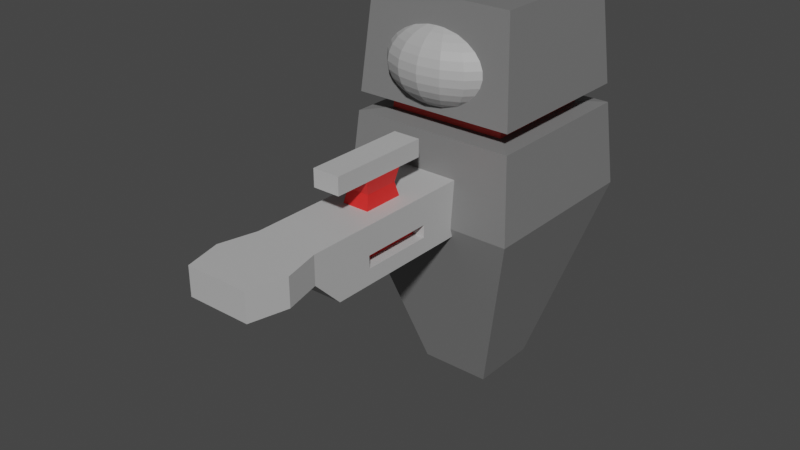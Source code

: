 # Source: Character.blend  (saved by Blender 2.82.7; exported with 4.5.12 LTS)
import bpy
from mathutils import Matrix  # noqa: F401  (used for matrix-valued properties, if any)

bpy.ops.wm.read_factory_settings(use_empty=True)
scene = bpy.context.scene
scene.name = 'Scene'

# ---- materials (node trees are filled in below, after node groups)
mat_material = bpy.data.materials.new('Material')
mat_material.alpha_threshold = 0.0
mat_material.use_transparent_shadow = False
mat_material.line_color = (0.0, 0.0, 0.0, 1.0)
mat_material_001 = bpy.data.materials.new('Material.001')
mat_material_001.use_transparent_shadow = False
mat_material_002 = bpy.data.materials.new('Material.002')
mat_material_002.use_transparent_shadow = False
mat_material_003 = bpy.data.materials.new('Material.003')
mat_material_003.use_transparent_shadow = False
mat_material_004 = bpy.data.materials.new('Material.004')
mat_material_004.use_transparent_shadow = False

# ---- material node trees
mat_material.use_nodes = True; mat_material.node_tree.nodes.clear()
_N = mat_material.node_tree.nodes; _L = mat_material.node_tree.links
n0 = _N.new('ShaderNodeOutputMaterial'); n0.name = 'Material Output'; n0.location = (300, 300)
n1 = _N.new('ShaderNodeBsdfPrincipled'); n1.name = 'Principled BSDF'; n1.location = (10, 300)
n1.distribution = 'GGX'
n1.subsurface_method = 'BURLEY'
n1.inputs[0].default_value = (0.196, 0.196, 0.196, 1.0)
n1.inputs[2].default_value = 0.4
n1.inputs[3].default_value = 1.45
n1.inputs[27].default_value = (0.0, 0.0, 0.0, 1.0)
n1.inputs[28].default_value = 1.0
_L.new(n1.outputs[0], n0.inputs[0])
n0.is_active_output = True
mat_material_001.use_nodes = True; mat_material_001.node_tree.nodes.clear()
_N = mat_material_001.node_tree.nodes; _L = mat_material_001.node_tree.links
n0 = _N.new('ShaderNodeOutputMaterial'); n0.name = 'Material Output'; n0.location = (300, 300)
n1 = _N.new('ShaderNodeBsdfPrincipled'); n1.name = 'Principled BSDF'; n1.location = (10, 300)
n1.distribution = 'GGX'
n1.subsurface_method = 'BURLEY'
n1.inputs[0].default_value = (0.8, 0.02112, 0.01846, 1.0)
n1.inputs[3].default_value = 1.45
n1.inputs[27].default_value = (0.0, 0.0, 0.0, 1.0)
n1.inputs[28].default_value = 1.0
_L.new(n1.outputs[0], n0.inputs[0])
n0.is_active_output = True
mat_material_002.use_nodes = True; mat_material_002.node_tree.nodes.clear()
_N = mat_material_002.node_tree.nodes; _L = mat_material_002.node_tree.links
n0 = _N.new('ShaderNodeOutputMaterial'); n0.name = 'Material Output'; n0.location = (300, 300)
n1 = _N.new('ShaderNodeBsdfPrincipled'); n1.name = 'Principled BSDF'; n1.location = (10, 300)
n1.distribution = 'GGX'
n1.subsurface_method = 'BURLEY'
n1.inputs[0].default_value = (0.477, 0.477, 0.477, 1.0)
n1.inputs[3].default_value = 1.45
n1.inputs[27].default_value = (0.0, 0.0, 0.0, 1.0)
n1.inputs[28].default_value = 1.0
_L.new(n1.outputs[0], n0.inputs[0])
n0.is_active_output = True
mat_material_003.use_nodes = True; mat_material_003.node_tree.nodes.clear()
_N = mat_material_003.node_tree.nodes; _L = mat_material_003.node_tree.links
n0 = _N.new('ShaderNodeOutputMaterial'); n0.name = 'Material Output'; n0.location = (300, 300)
n1 = _N.new('ShaderNodeBsdfPrincipled'); n1.name = 'Principled BSDF'; n1.location = (10, 300)
n1.distribution = 'GGX'
n1.subsurface_method = 'BURLEY'
n1.inputs[0].default_value = (0.4292, 0.4292, 0.4292, 1.0)
n1.inputs[3].default_value = 1.45
n1.inputs[27].default_value = (0.0, 0.0, 0.0, 1.0)
n1.inputs[28].default_value = 1.0
_L.new(n1.outputs[0], n0.inputs[0])
n0.is_active_output = True
mat_material_004.use_nodes = True; mat_material_004.node_tree.nodes.clear()
_N = mat_material_004.node_tree.nodes; _L = mat_material_004.node_tree.links
n0 = _N.new('ShaderNodeOutputMaterial'); n0.name = 'Material Output'; n0.location = (300, 300)
n1 = _N.new('ShaderNodeBsdfPrincipled'); n1.name = 'Principled BSDF'; n1.location = (10, 300)
n1.distribution = 'GGX'
n1.subsurface_method = 'BURLEY'
n1.inputs[0].default_value = (0.8, 0.05136, 0.0385, 1.0)
n1.inputs[3].default_value = 1.45
n1.inputs[27].default_value = (0.0, 0.0, 0.0, 1.0)
n1.inputs[28].default_value = 1.0
_L.new(n1.outputs[0], n0.inputs[0])
n0.is_active_output = True

# ---- world
world_world = bpy.data.worlds.new('World'); scene.world = world_world
world_world.use_nodes = True; world_world.node_tree.nodes.clear()
_N = world_world.node_tree.nodes; _L = world_world.node_tree.links
n0 = _N.new('ShaderNodeOutputWorld'); n0.name = 'World Output'; n0.location = (300, 300)
n1 = _N.new('ShaderNodeBackground'); n1.name = 'Background'; n1.location = (10, 300)
n1.inputs[0].default_value = (0.05088, 0.05088, 0.05088, 1.0)
_L.new(n1.outputs[0], n0.inputs[0])
n0.is_active_output = True
world_world.color = (0.05088, 0.05088, 0.05088)
world_world.use_sun_shadow = False
world_world.sun_shadow_jitter_overblur = 0.0

# ---- meshes
me_cube = bpy.data.meshes.new('Cube')
me_cube.from_pydata([(1.0, 1.0, 3.847), (1.231, 1.231, 1.043), (1.0, -1.0, 3.847), (1.231, -1.231, 1.043), (-1.0, 1.0, 3.847), (-1.231, 1.231, 1.043), (-1.0, -1.0, 3.847), (-1.231, -1.231, 1.043), (-0.008045, -0.7078, 3.521), (-0.008045, -0.4129, 3.373), (-0.008045, -0.3412, 3.291), (-0.008045, -0.288, 3.197), (-0.008045, -0.2552, 3.095), (-0.008045, -0.2442, 2.99), (-0.008045, -0.2552, 2.884), (-0.008045, -0.288, 2.782), (-0.008045, -0.3412, 2.689), (-0.008045, -0.4129, 2.607), (-0.008045, -0.5002, 2.539), (-0.008045, -0.5998, 2.489), (-0.008045, -0.7078, 2.458), (0.05237, -0.7164, 3.521), (0.1105, -0.6165, 3.49), (0.164, -0.5245, 3.44), (0.2109, -0.4439, 3.373), (0.2494, -0.3777, 3.291), (0.278, -0.3285, 3.197), (0.2957, -0.2982, 3.095), (0.3016, -0.288, 2.99), (0.2957, -0.2982, 2.884), (0.278, -0.3285, 2.782), (0.2494, -0.3777, 2.689), (0.2109, -0.4439, 2.607), (0.164, -0.5245, 2.539), (0.1105, -0.6165, 2.489), (0.05237, -0.7164, 2.458), (0.1036, -0.7407, 3.521), (0.2109, -0.6643, 3.49), (0.3098, -0.5939, 3.44), (0.3966, -0.5322, 3.373), (0.4677, -0.4815, 3.291), (0.5206, -0.4439, 3.197), (0.5531, -0.4207, 3.095), (0.5641, -0.4129, 2.99), (0.5531, -0.4207, 2.884), (0.5206, -0.4439, 2.782), (0.4677, -0.4815, 2.689), (0.3966, -0.5322, 2.607), (0.3098, -0.5939, 2.539), (0.2109, -0.6643, 2.489), (0.1036, -0.7407, 2.458), (0.1378, -0.7772, 3.521), (0.278, -0.7358, 3.49), (0.4073, -0.6977, 3.44), (0.5206, -0.6643, 3.373), (0.6136, -0.6369, 3.291), (0.6826, -0.6165, 3.197), (0.7252, -0.604, 3.095), (0.7396, -0.5998, 2.99), (0.7252, -0.604, 2.884), (0.6826, -0.6165, 2.782), (0.6136, -0.6369, 2.689), (0.5206, -0.6643, 2.607), (0.4073, -0.6977, 2.539), (0.278, -0.7358, 2.489), (0.1378, -0.7772, 2.458), (0.1498, -0.8202, 3.521), (0.3016, -0.8202, 3.49), (0.4415, -0.8202, 3.44), (0.5641, -0.8202, 3.373), (0.6648, -0.8202, 3.291), (0.7396, -0.8202, 3.197), (0.7856, -0.8202, 3.095), (0.8012, -0.8202, 2.99), (0.7856, -0.8202, 2.884), (0.7396, -0.8202, 2.782), (0.6648, -0.8202, 2.689), (0.5641, -0.8202, 2.607), (0.4415, -0.8202, 2.539), (0.3016, -0.8202, 2.489), (0.1498, -0.8202, 2.458), (0.1378, -0.8632, 3.521), (0.278, -0.9046, 3.49), (0.4073, -0.9427, 3.44), (0.5206, -0.9761, 3.373), (0.6136, -1.003, 3.291), (0.6826, -1.024, 3.197), (0.7252, -1.036, 3.095), (0.7396, -1.041, 2.99), (0.7252, -1.036, 2.884), (0.6826, -1.024, 2.782), (0.6136, -1.003, 2.689), (0.5206, -0.9761, 2.607), (0.4073, -0.9427, 2.539), (0.278, -0.9046, 2.489), (0.1378, -0.8632, 2.458), (0.1036, -0.8997, 3.521), (0.2109, -0.9761, 3.49), (0.3098, -1.046, 3.44), (0.3966, -1.108, 3.373), (0.4677, -1.159, 3.291), (0.5206, -1.196, 3.197), (0.5531, -1.22, 3.095), (0.5641, -1.228, 2.99), (0.5531, -1.22, 2.884), (0.5206, -1.196, 2.782), (0.4677, -1.159, 2.689), (0.3966, -1.108, 2.607), (0.3098, -1.046, 2.539), (0.2109, -0.9761, 2.489), (0.1036, -0.8997, 2.458), (0.05237, -0.924, 3.521), (0.1105, -1.024, 3.49), (0.164, -1.116, 3.44), (0.2109, -1.196, 3.373), (0.2494, -1.263, 3.291), (0.278, -1.312, 3.197), (0.2957, -1.342, 3.095), (0.3016, -1.352, 2.99), (0.2957, -1.342, 2.884), (0.278, -1.312, 2.782), (0.2494, -1.263, 2.689), (0.2109, -1.196, 2.607), (0.164, -1.116, 2.539), (0.1105, -1.024, 2.489), (0.05237, -0.924, 2.458), (-0.008045, -0.9326, 3.521), (-0.008045, -1.041, 3.49), (-0.008046, -1.14, 3.44), (-0.008045, -1.228, 3.373), (-0.008046, -1.299, 3.291), (-0.008046, -1.352, 3.197), (-0.008046, -1.385, 3.095), (-0.008046, -1.396, 2.99), (-0.008046, -1.385, 2.884), (-0.008046, -1.352, 2.782), (-0.008046, -1.299, 2.689), (-0.008045, -1.228, 2.607), (-0.008046, -1.14, 2.539), (-0.008046, -1.041, 2.489), (-0.008045, -0.9326, 2.458), (-0.008045, -0.8202, 2.448), (-0.06846, -0.924, 3.521), (-0.1265, -1.024, 3.49), (-0.1801, -1.116, 3.44), (-0.227, -1.196, 3.373), (-0.2655, -1.263, 3.291), (-0.2941, -1.312, 3.197), (-0.3118, -1.342, 3.095), (-0.3177, -1.352, 2.99), (-0.3118, -1.342, 2.884), (-0.2941, -1.312, 2.782), (-0.2655, -1.263, 2.689), (-0.227, -1.196, 2.607), (-0.1801, -1.116, 2.539), (-0.1266, -1.024, 2.489), (-0.06846, -0.924, 2.458), (-0.1197, -0.8997, 3.521), (-0.227, -0.9761, 3.49), (-0.3259, -1.046, 3.44), (-0.4126, -1.108, 3.373), (-0.4838, -1.159, 3.291), (-0.5367, -1.196, 3.197), (-0.5692, -1.22, 3.095), (-0.5802, -1.228, 2.99), (-0.5692, -1.22, 2.884), (-0.5367, -1.196, 2.782), (-0.4838, -1.159, 2.689), (-0.4126, -1.108, 2.607), (-0.3259, -1.046, 2.539), (-0.227, -0.9761, 2.489), (-0.1197, -0.8997, 2.458), (-0.008046, -0.8202, 3.532), (-0.1539, -0.8632, 3.521), (-0.2941, -0.9046, 3.49), (-0.4234, -0.9427, 3.44), (-0.5367, -0.9761, 3.373), (-0.6297, -1.003, 3.291), (-0.6987, -1.024, 3.197), (-0.7413, -1.036, 3.095), (-0.7556, -1.041, 2.99), (-0.7413, -1.036, 2.884), (-0.6987, -1.024, 2.782), (-0.6297, -1.003, 2.689), (-0.5367, -0.9761, 2.607), (-0.4234, -0.9427, 2.539), (-0.2941, -0.9045, 2.489), (-0.1539, -0.8632, 2.458), (-0.1659, -0.8202, 3.521), (-0.3177, -0.8202, 3.49), (-0.4576, -0.8202, 3.44), (-0.5802, -0.8202, 3.373), (-0.6809, -0.8202, 3.291), (-0.7556, -0.8202, 3.197), (-0.8017, -0.8202, 3.095), (-0.8172, -0.8202, 2.99), (-0.8017, -0.8202, 2.884), (-0.7556, -0.8202, 2.782), (-0.6809, -0.8202, 2.689), (-0.5802, -0.8202, 2.607), (-0.4576, -0.8202, 2.539), (-0.3177, -0.8202, 2.489), (-0.1659, -0.8202, 2.458), (-0.1539, -0.7772, 3.521), (-0.2941, -0.7358, 3.49), (-0.4234, -0.6977, 3.44), (-0.5367, -0.6643, 3.373), (-0.6297, -0.6369, 3.291), (-0.6987, -0.6165, 3.197), (-0.7413, -0.604, 3.095), (-0.7556, -0.5998, 2.99), (-0.7413, -0.604, 2.884), (-0.6987, -0.6165, 2.782), (-0.6297, -0.6369, 2.689), (-0.5367, -0.6643, 2.607), (-0.4234, -0.6977, 2.539), (-0.2941, -0.7358, 2.489), (-0.1539, -0.7772, 2.458), (-0.1197, -0.7407, 3.521), (-0.227, -0.6643, 3.49), (-0.3259, -0.5939, 3.44), (-0.4126, -0.5322, 3.373), (-0.4838, -0.4815, 3.291), (-0.5367, -0.4439, 3.197), (-0.5692, -0.4207, 3.095), (-0.5802, -0.4129, 2.99), (-0.5692, -0.4207, 2.884), (-0.5367, -0.4439, 2.782), (-0.4838, -0.4815, 2.689), (-0.4126, -0.5322, 2.607), (-0.3259, -0.5939, 2.539), (-0.227, -0.6643, 2.489), (-0.1197, -0.7407, 2.458), (-0.06846, -0.7164, 3.521), (-0.1265, -0.6165, 3.49), (-0.1801, -0.5245, 3.44), (-0.227, -0.4439, 3.373), (-0.2655, -0.3777, 3.291), (-0.2941, -0.3285, 3.197), (-0.3118, -0.2982, 3.095), (-0.3177, -0.288, 2.99), (-0.3118, -0.2982, 2.884), (-0.2941, -0.3285, 2.782), (-0.2655, -0.3777, 2.689), (-0.227, -0.4439, 2.607), (-0.1801, -0.5245, 2.539), (-0.1265, -0.6165, 2.489), (-0.06846, -0.7164, 2.458), (-0.008045, -0.5998, 3.49), (-0.008045, -0.5002, 3.44), (0.4903, 0.4903, -1.56), (0.4903, -0.4903, -1.56), (-0.4903, 0.4903, -1.56), (-0.4903, -0.4903, -1.56), (-0.4228, -3.241, 0.9266), (-0.1841, -2.494, 1.687), (-0.4228, 0.7054, 0.9266), (-0.1841, -1.929, 1.687), (0.4228, -3.241, 0.9266), (0.1841, -2.494, 1.687), (0.4228, 0.7054, 0.9266), (0.1841, -1.929, 1.687), (-0.4228, -3.619, 1.687), (-0.4228, 0.7054, 1.687), (0.4228, 0.7054, 1.687), (0.4228, -3.619, 1.687), (-0.1841, -2.494, 2.054), (-0.1841, -1.929, 2.054), (0.1841, -2.494, 2.054), (0.1841, -1.929, 2.054), (-0.1841, -2.494, 2.289), (-0.1841, -1.929, 2.289), (0.1841, -2.494, 2.289), (0.1841, -1.929, 2.289), (-0.1841, -2.964, 2.054), (0.1841, -2.964, 2.054), (-0.1841, -2.964, 2.289), (0.1841, -2.964, 2.289), (-0.1841, -1.57, 2.054), (0.1841, -1.57, 2.054), (-0.1841, -1.57, 2.289), (0.1841, -1.57, 2.289), (0.1524, -2.446, 1.871), (-0.1524, -2.446, 1.871), (-0.1524, -1.977, 1.871), (0.1524, -1.977, 1.871), (-0.4228, -3.619, 1.307), (-0.4228, 0.7054, 1.307), (0.4228, 0.7054, 1.307), (0.4228, -3.619, 1.307), (-0.4228, -4.618, 1.687), (0.4228, -4.618, 1.687), (-0.4228, -4.618, 1.307), (0.4228, -4.618, 1.307), (0.4228, -1.752, 1.307), (0.4228, -2.742, 1.307), (0.4228, -2.734, 1.136), (0.4228, -1.759, 1.138), (0.2559, -1.752, 1.307), (0.2559, -2.742, 1.307), (0.2559, -2.734, 1.136), (0.2559, -1.759, 1.138), (-0.4228, -2.76, 1.307), (-0.4228, -1.827, 1.307), (-0.4228, -2.731, 1.118), (-0.4228, -1.87, 1.124), (-0.22, -2.76, 1.307), (-0.22, -1.827, 1.307), (-0.22, -2.731, 1.118), (-0.22, -1.87, 1.124), (-0.5456, -4.119, 1.687), (0.5456, -4.119, 1.687), (0.5456, -4.119, 1.307), (-0.5456, -4.119, 1.307), (1.116, 1.116, 2.445), (-1.116, -1.116, 2.445), (1.116, -1.116, 2.445), (-1.116, 1.116, 2.445), (1.137, 1.137, 2.189), (1.137, -1.137, 2.189), (-1.137, 1.137, 2.189), (-1.137, -1.137, 2.189), (-0.8294, -0.8294, 2.223), (-0.814, -0.814, 2.41), (-0.814, 0.814, 2.41), (0.814, 0.814, 2.41), (0.814, -0.814, 2.41), (0.8294, 0.8294, 2.223), (0.8294, -0.8294, 2.223), (-0.8294, 0.8294, 2.223)], [], [(0, 4, 6, 2), (316, 2, 6, 315), (315, 6, 4, 317), (5, 1, 250, 252), (314, 0, 2, 316), (317, 4, 0, 314), (19, 18, 33, 34), (12, 11, 26, 27), (20, 19, 34, 35), (13, 12, 27, 28), (8, 172, 21), (141, 20, 35), (14, 13, 28, 29), (248, 8, 21, 22), (15, 14, 29, 30), (249, 248, 22, 23), (16, 15, 30, 31), (9, 249, 23, 24), (17, 16, 31, 32), (10, 9, 24, 25), (18, 17, 32, 33), (11, 10, 25, 26), (33, 32, 47, 48), (26, 25, 40, 41), (34, 33, 48, 49), (27, 26, 41, 42), (35, 34, 49, 50), (28, 27, 42, 43), (21, 172, 36), (141, 35, 50), (29, 28, 43, 44), (22, 21, 36, 37), (30, 29, 44, 45), (23, 22, 37, 38), (31, 30, 45, 46), (24, 23, 38, 39), (32, 31, 46, 47), (25, 24, 39, 40), (37, 36, 51, 52), (45, 44, 59, 60), (38, 37, 52, 53), (46, 45, 60, 61), (39, 38, 53, 54), (47, 46, 61, 62), (40, 39, 54, 55), (48, 47, 62, 63), (41, 40, 55, 56), (49, 48, 63, 64), (42, 41, 56, 57), (50, 49, 64, 65), (43, 42, 57, 58), (36, 172, 51), (141, 50, 65), (44, 43, 58, 59), (56, 55, 70, 71), (64, 63, 78, 79), (57, 56, 71, 72), (65, 64, 79, 80), (58, 57, 72, 73), (51, 172, 66), (141, 65, 80), (59, 58, 73, 74), (52, 51, 66, 67), (60, 59, 74, 75), (53, 52, 67, 68), (61, 60, 75, 76), (54, 53, 68, 69), (62, 61, 76, 77), (55, 54, 69, 70), (63, 62, 77, 78), (75, 74, 89, 90), (68, 67, 82, 83), (76, 75, 90, 91), (69, 68, 83, 84), (77, 76, 91, 92), (70, 69, 84, 85), (78, 77, 92, 93), (71, 70, 85, 86), (79, 78, 93, 94), (72, 71, 86, 87), (80, 79, 94, 95), (73, 72, 87, 88), (66, 172, 81), (141, 80, 95), (74, 73, 88, 89), (67, 66, 81, 82), (94, 93, 108, 109), (87, 86, 101, 102), (95, 94, 109, 110), (88, 87, 102, 103), (81, 172, 96), (141, 95, 110), (89, 88, 103, 104), (82, 81, 96, 97), (90, 89, 104, 105), (83, 82, 97, 98), (91, 90, 105, 106), (84, 83, 98, 99), (92, 91, 106, 107), (85, 84, 99, 100), (93, 92, 107, 108), (86, 85, 100, 101), (98, 97, 112, 113), (106, 105, 120, 121), (99, 98, 113, 114), (107, 106, 121, 122), (100, 99, 114, 115), (108, 107, 122, 123), (101, 100, 115, 116), (109, 108, 123, 124), (102, 101, 116, 117), (110, 109, 124, 125), (103, 102, 117, 118), (96, 172, 111), (141, 110, 125), (104, 103, 118, 119), (97, 96, 111, 112), (105, 104, 119, 120), (117, 116, 131, 132), (125, 124, 139, 140), (118, 117, 132, 133), (111, 172, 126), (141, 125, 140), (119, 118, 133, 134), (112, 111, 126, 127), (120, 119, 134, 135), (113, 112, 127, 128), (121, 120, 135, 136), (114, 113, 128, 129), (122, 121, 136, 137), (115, 114, 129, 130), (123, 122, 137, 138), (116, 115, 130, 131), (124, 123, 138, 139), (136, 135, 151, 152), (129, 128, 144, 145), (137, 136, 152, 153), (130, 129, 145, 146), (138, 137, 153, 154), (131, 130, 146, 147), (139, 138, 154, 155), (132, 131, 147, 148), (140, 139, 155, 156), (133, 132, 148, 149), (126, 172, 142), (141, 140, 156), (134, 133, 149, 150), (127, 126, 142, 143), (135, 134, 150, 151), (128, 127, 143, 144), (156, 155, 170, 171), (149, 148, 163, 164), (142, 172, 157), (141, 156, 171), (150, 149, 164, 165), (143, 142, 157, 158), (151, 150, 165, 166), (144, 143, 158, 159), (152, 151, 166, 167), (145, 144, 159, 160), (153, 152, 167, 168), (146, 145, 160, 161), (154, 153, 168, 169), (147, 146, 161, 162), (155, 154, 169, 170), (148, 147, 162, 163), (168, 167, 183, 184), (161, 160, 176, 177), (169, 168, 184, 185), (162, 161, 177, 178), (170, 169, 185, 186), (163, 162, 178, 179), (171, 170, 186, 187), (164, 163, 179, 180), (157, 172, 173), (141, 171, 187), (165, 164, 180, 181), (158, 157, 173, 174), (166, 165, 181, 182), (159, 158, 174, 175), (167, 166, 182, 183), (160, 159, 175, 176), (173, 172, 188), (141, 187, 202), (181, 180, 195, 196), (174, 173, 188, 189), (182, 181, 196, 197), (175, 174, 189, 190), (183, 182, 197, 198), (176, 175, 190, 191), (184, 183, 198, 199), (177, 176, 191, 192), (185, 184, 199, 200), (178, 177, 192, 193), (186, 185, 200, 201), (179, 178, 193, 194), (187, 186, 201, 202), (180, 179, 194, 195), (192, 191, 206, 207), (200, 199, 214, 215), (193, 192, 207, 208), (201, 200, 215, 216), (194, 193, 208, 209), (202, 201, 216, 217), (195, 194, 209, 210), (188, 172, 203), (141, 202, 217), (196, 195, 210, 211), (189, 188, 203, 204), (197, 196, 211, 212), (190, 189, 204, 205), (198, 197, 212, 213), (191, 190, 205, 206), (199, 198, 213, 214), (211, 210, 225, 226), (204, 203, 218, 219), (212, 211, 226, 227), (205, 204, 219, 220), (213, 212, 227, 228), (206, 205, 220, 221), (214, 213, 228, 229), (207, 206, 221, 222), (215, 214, 229, 230), (208, 207, 222, 223), (216, 215, 230, 231), (209, 208, 223, 224), (217, 216, 231, 232), (210, 209, 224, 225), (203, 172, 218), (141, 217, 232), (230, 229, 244, 245), (223, 222, 237, 238), (231, 230, 245, 246), (224, 223, 238, 239), (232, 231, 246, 247), (225, 224, 239, 240), (218, 172, 233), (141, 232, 247), (226, 225, 240, 241), (219, 218, 233, 234), (227, 226, 241, 242), (220, 219, 234, 235), (228, 227, 242, 243), (221, 220, 235, 236), (229, 228, 243, 244), (222, 221, 236, 237), (234, 233, 8, 248), (242, 241, 14, 15), (235, 234, 248, 249), (243, 242, 15, 16), (236, 235, 249, 9), (244, 243, 16, 17), (237, 236, 9, 10), (245, 244, 17, 18), (238, 237, 10, 11), (246, 245, 18, 19), (239, 238, 11, 12), (247, 246, 19, 20), (240, 239, 12, 13), (233, 172, 8), (141, 247, 20), (241, 240, 13, 14), (252, 250, 251, 253), (3, 7, 253, 251), (7, 5, 252, 253), (1, 3, 251, 250), (286, 262, 263, 287, 303, 302), (287, 263, 264, 288), (288, 264, 265, 289, 295, 294), (311, 310, 290, 291), (256, 260, 258, 254), (283, 282, 268, 266), (255, 257, 263, 262), (257, 261, 264, 263), (261, 259, 265, 264), (259, 255, 262, 265), (269, 267, 278, 279), (285, 284, 267, 269), (282, 285, 269, 268), (284, 283, 266, 267), (273, 271, 270, 272), (268, 269, 273, 272), (267, 266, 270, 271), (270, 266, 274, 276), (274, 275, 277, 276), (272, 270, 276, 277), (266, 268, 275, 274), (268, 272, 277, 275), (279, 278, 280, 281), (267, 271, 280, 278), (273, 269, 279, 281), (271, 273, 281, 280), (257, 255, 283, 284), (259, 261, 285, 282), (261, 257, 284, 285), (255, 259, 282, 283), (258, 289, 286, 254), (260, 288, 294, 297, 296, 295, 289, 258), (256, 287, 288, 260), (254, 286, 302, 304, 305, 303, 287, 256), (293, 291, 290, 292), (313, 312, 293, 292), (310, 313, 292, 290), (312, 311, 291, 293), (299, 300, 301, 298), (294, 295, 299, 298), (297, 294, 298, 301), (295, 296, 300, 299), (296, 297, 301, 300), (307, 309, 308, 306), (303, 305, 309, 307), (304, 302, 306, 308), (305, 304, 308, 309), (302, 303, 307, 306), (289, 265, 311, 312), (262, 286, 313, 310), (286, 289, 312, 313), (265, 262, 310, 311), (321, 319, 328, 322), (319, 318, 327, 328), (314, 316, 326, 325), (316, 315, 323, 326), (3, 319, 321, 7), (7, 321, 320, 5), (1, 318, 319, 3), (5, 320, 318, 1), (329, 324, 325, 327), (327, 325, 326, 328), (322, 323, 324, 329), (328, 326, 323, 322), (315, 317, 324, 323), (318, 320, 329, 327), (317, 314, 325, 324), (320, 321, 322, 329)])
me_cube.polygons.foreach_set('material_index', [0, 0, 0, 0, 0, 0, 3, 3, 3, 3, 3, 3, 3, 3, 3, 3, 3, 3, 3, 3, 3, 3, 3, 3, 3, 3, 3, 3, 3, 3, 3, 3, 3, 3, 3, 3, 3, 3, 3, 3, 3, 3, 3, 3, 3, 3, 3, 3, 3, 3, 3, 3, 3, 3, 3, 3, 3, 3, 3, 3, 3, 3, 3, 3, 3, 3, 3, 3, 3, 3, 3, 3, 3, 3, 3, 3, 3, 3, 3, 3, 3, 3, 3, 3, 3, 3, 3, 3, 3, 3, 3, 3, 3, 3, 3, 3, 3, 3, 3, 3, 3, 3, 3, 3, 3, 3, 3, 3, 3, 3, 3, 3, 3, 3, 3, 3, 3, 3, 3, 3, 3, 3, 3, 3, 3, 3, 3, 3, 3, 3, 3, 3, 3, 3, 3, 3, 3, 3, 3, 3, 3, 3, 3, 3, 3, 3, 3, 3, 3, 3, 3, 3, 3, 3, 3, 3, 3, 3, 3, 3, 3, 3, 3, 3, 3, 3, 3, 3, 3, 3, 3, 3, 3, 3, 3, 3, 3, 3, 3, 3, 3, 3, 3, 3, 3, 3, 3, 3, 3, 3, 3, 3, 3, 3, 3, 3, 3, 3, 3, 3, 3, 3, 3, 3, 3, 3, 3, 3, 3, 3, 3, 3, 3, 3, 3, 3, 3, 3, 3, 3, 3, 3, 3, 3, 3, 3, 3, 3, 3, 3, 3, 3, 3, 3, 3, 3, 3, 3, 3, 3, 3, 3, 3, 3, 3, 3, 3, 3, 3, 3, 3, 3, 3, 3, 3, 3, 3, 3, 3, 3, 3, 3, 0, 0, 0, 0, 2, 2, 2, 2, 2, 1, 2, 2, 2, 2, 2, 1, 1, 1, 2, 2, 2, 2, 2, 2, 2, 2, 2, 2, 2, 2, 1, 1, 1, 1, 2, 2, 2, 2, 2, 2, 2, 2, 1, 2, 2, 2, 2, 1, 2, 2, 2, 2, 2, 2, 2, 2, 0, 0, 0, 0, 0, 0, 0, 0, 4, 4, 4, 4, 0, 0, 0, 0])
_uv = me_cube.uv_layers.new(name='UVMap')
_uv.uv.foreach_set('vector', [0.625, 0.5, 0.875, 0.5, 0.875, 0.75, 0.625, 0.75, 0.5, 0.75, 0.625, 0.75, 0.625, 1.0, 0.5, 1.0, 0.5, 0.0, 0.625, 0.0, 0.625, 0.25, 0.5, 0.25, 0.375, 0.25, 0.375, 0.5, 0.375, 0.5, 0.375, 0.25, 0.5, 0.5, 0.625, 0.5, 0.625, 0.75, 0.5, 0.75, 0.5, 0.25, 0.625, 0.25, 0.625, 0.5, 0.5, 0.5, 0.75, 0.125, 0.75, 0.1875, 0.6875, 0.1875, 0.6875, 0.125, 0.75, 0.5625, 0.75, 0.625, 0.6875, 0.625, 0.6875, 0.5625, 0.75, 0.0625, 0.75, 0.125, 0.6875, 0.125, 0.6875, 0.0625, 0.75, 0.5, 0.75, 0.5625, 0.6875, 0.5625, 0.6875, 0.5, 0.75, 0.9375, 0.7188, 1.0, 0.6875, 0.9375, 0.7187, 0.0, 0.75, 0.0625, 0.6875, 0.0625, 0.75, 0.4375, 0.75, 0.5, 0.6875, 0.5, 0.6875, 0.4375, 0.75, 0.875, 0.75, 0.9375, 0.6875, 0.9375, 0.6875, 0.875, 0.75, 0.375, 0.75, 0.4375, 0.6875, 0.4375, 0.6875, 0.375, 0.75, 0.8125, 0.75, 0.875, 0.6875, 0.875, 0.6875, 0.8125, 0.75, 0.3125, 0.75, 0.375, 0.6875, 0.375, 0.6875, 0.3125, 0.75, 0.75, 0.75, 0.8125, 0.6875, 0.8125, 0.6875, 0.75, 0.75, 0.25, 0.75, 0.3125, 0.6875, 0.3125, 0.6875, 0.25, 0.75, 0.6875, 0.75, 0.75, 0.6875, 0.75, 0.6875, 0.6875, 0.75, 0.1875, 0.75, 0.25, 0.6875, 0.25, 0.6875, 0.1875, 0.75, 0.625, 0.75, 0.6875, 0.6875, 0.6875, 0.6875, 0.625, 0.6875, 0.1875, 0.6875, 0.25, 0.625, 0.25, 0.625, 0.1875, 0.6875, 0.625, 0.6875, 0.6875, 0.625, 0.6875, 0.625, 0.625, 0.6875, 0.125, 0.6875, 0.1875, 0.625, 0.1875, 0.625, 0.125, 0.6875, 0.5625, 0.6875, 0.625, 0.625, 0.625, 0.625, 0.5625, 0.6875, 0.0625, 0.6875, 0.125, 0.625, 0.125, 0.625, 0.0625, 0.6875, 0.5, 0.6875, 0.5625, 0.625, 0.5625, 0.625, 0.5, 0.6875, 0.9375, 0.6562, 1.0, 0.625, 0.9375, 0.6562, 0.0, 0.6875, 0.0625, 0.625, 0.0625, 0.6875, 0.4375, 0.6875, 0.5, 0.625, 0.5, 0.625, 0.4375, 0.6875, 0.875, 0.6875, 0.9375, 0.625, 0.9375, 0.625, 0.875, 0.6875, 0.375, 0.6875, 0.4375, 0.625, 0.4375, 0.625, 0.375, 0.6875, 0.8125, 0.6875, 0.875, 0.625, 0.875, 0.625, 0.8125, 0.6875, 0.3125, 0.6875, 0.375, 0.625, 0.375, 0.625, 0.3125, 0.6875, 0.75, 0.6875, 0.8125, 0.625, 0.8125, 0.625, 0.75, 0.6875, 0.25, 0.6875, 0.3125, 0.625, 0.3125, 0.625, 0.25, 0.6875, 0.6875, 0.6875, 0.75, 0.625, 0.75, 0.625, 0.6875, 0.625, 0.875, 0.625, 0.9375, 0.5625, 0.9375, 0.5625, 0.875, 0.625, 0.375, 0.625, 0.4375, 0.5625, 0.4375, 0.5625, 0.375, 0.625, 0.8125, 0.625, 0.875, 0.5625, 0.875, 0.5625, 0.8125, 0.625, 0.3125, 0.625, 0.375, 0.5625, 0.375, 0.5625, 0.3125, 0.625, 0.75, 0.625, 0.8125, 0.5625, 0.8125, 0.5625, 0.75, 0.625, 0.25, 0.625, 0.3125, 0.5625, 0.3125, 0.5625, 0.25, 0.625, 0.6875, 0.625, 0.75, 0.5625, 0.75, 0.5625, 0.6875, 0.625, 0.1875, 0.625, 0.25, 0.5625, 0.25, 0.5625, 0.1875, 0.625, 0.625, 0.625, 0.6875, 0.5625, 0.6875, 0.5625, 0.625, 0.625, 0.125, 0.625, 0.1875, 0.5625, 0.1875, 0.5625, 0.125, 0.625, 0.5625, 0.625, 0.625, 0.5625, 0.625, 0.5625, 0.5625, 0.625, 0.0625, 0.625, 0.125, 0.5625, 0.125, 0.5625, 0.0625, 0.625, 0.5, 0.625, 0.5625, 0.5625, 0.5625, 0.5625, 0.5, 0.625, 0.9375, 0.5937, 1.0, 0.5625, 0.9375, 0.5937, 0.0, 0.625, 0.0625, 0.5625, 0.0625, 0.625, 0.4375, 0.625, 0.5, 0.5625, 0.5, 0.5625, 0.4375, 0.5625, 0.625, 0.5625, 0.6875, 0.5, 0.6875, 0.5, 0.625, 0.5625, 0.125, 0.5625, 0.1875, 0.5, 0.1875, 0.5, 0.125, 0.5625, 0.5625, 0.5625, 0.625, 0.5, 0.625, 0.5, 0.5625, 0.5625, 0.0625, 0.5625, 0.125, 0.5, 0.125, 0.5, 0.0625, 0.5625, 0.5, 0.5625, 0.5625, 0.5, 0.5625, 0.5, 0.5, 0.5625, 0.9375, 0.5312, 1.0, 0.5, 0.9375, 0.5312, 0.0, 0.5625, 0.0625, 0.5, 0.0625, 0.5625, 0.4375, 0.5625, 0.5, 0.5, 0.5, 0.5, 0.4375, 0.5625, 0.875, 0.5625, 0.9375, 0.5, 0.9375, 0.5, 0.875, 0.5625, 0.375, 0.5625, 0.4375, 0.5, 0.4375, 0.5, 0.375, 0.5625, 0.8125, 0.5625, 0.875, 0.5, 0.875, 0.5, 0.8125, 0.5625, 0.3125, 0.5625, 0.375, 0.5, 0.375, 0.5, 0.3125, 0.5625, 0.75, 0.5625, 0.8125, 0.5, 0.8125, 0.5, 0.75, 0.5625, 0.25, 0.5625, 0.3125, 0.5, 0.3125, 0.5, 0.25, 0.5625, 0.6875, 0.5625, 0.75, 0.5, 0.75, 0.5, 0.6875, 0.5625, 0.1875, 0.5625, 0.25, 0.5, 0.25, 0.5, 0.1875, 0.5, 0.375, 0.5, 0.4375, 0.4375, 0.4375, 0.4375, 0.375, 0.5, 0.8125, 0.5, 0.875, 0.4375, 0.875, 0.4375, 0.8125, 0.5, 0.3125, 0.5, 0.375, 0.4375, 0.375, 0.4375, 0.3125, 0.5, 0.75, 0.5, 0.8125, 0.4375, 0.8125, 0.4375, 0.75, 0.5, 0.25, 0.5, 0.3125, 0.4375, 0.3125, 0.4375, 0.25, 0.5, 0.6875, 0.5, 0.75, 0.4375, 0.75, 0.4375, 0.6875, 0.5, 0.1875, 0.5, 0.25, 0.4375, 0.25, 0.4375, 0.1875, 0.5, 0.625, 0.5, 0.6875, 0.4375, 0.6875, 0.4375, 0.625, 0.5, 0.125, 0.5, 0.1875, 0.4375, 0.1875, 0.4375, 0.125, 0.5, 0.5625, 0.5, 0.625, 0.4375, 0.625, 0.4375, 0.5625, 0.5, 0.0625, 0.5, 0.125, 0.4375, 0.125, 0.4375, 0.0625, 0.5, 0.5, 0.5, 0.5625, 0.4375, 0.5625, 0.4375, 0.5, 0.5, 0.9375, 0.4687, 1.0, 0.4375, 0.9375, 0.4687, 0.0, 0.5, 0.0625, 0.4375, 0.0625, 0.5, 0.4375, 0.5, 0.5, 0.4375, 0.5, 0.4375, 0.4375, 0.5, 0.875, 0.5, 0.9375, 0.4375, 0.9375, 0.4375, 0.875, 0.4375, 0.125, 0.4375, 0.1875, 0.375, 0.1875, 0.375, 0.125, 0.4375, 0.5625, 0.4375, 0.625, 0.375, 0.625, 0.375, 0.5625, 0.4375, 0.0625, 0.4375, 0.125, 0.375, 0.125, 0.375, 0.0625, 0.4375, 0.5, 0.4375, 0.5625, 0.375, 0.5625, 0.375, 0.5, 0.4375, 0.9375, 0.4062, 1.0, 0.375, 0.9375, 0.4062, 0.0, 0.4375, 0.0625, 0.375, 0.0625, 0.4375, 0.4375, 0.4375, 0.5, 0.375, 0.5, 0.375, 0.4375, 0.4375, 0.875, 0.4375, 0.9375, 0.375, 0.9375, 0.375, 0.875, 0.4375, 0.375, 0.4375, 0.4375, 0.375, 0.4375, 0.375, 0.375, 0.4375, 0.8125, 0.4375, 0.875, 0.375, 0.875, 0.375, 0.8125, 0.4375, 0.3125, 0.4375, 0.375, 0.375, 0.375, 0.375, 0.3125, 0.4375, 0.75, 0.4375, 0.8125, 0.375, 0.8125, 0.375, 0.75, 0.4375, 0.25, 0.4375, 0.3125, 0.375, 0.3125, 0.375, 0.25, 0.4375, 0.6875, 0.4375, 0.75, 0.375, 0.75, 0.375, 0.6875, 0.4375, 0.1875, 0.4375, 0.25, 0.375, 0.25, 0.375, 0.1875, 0.4375, 0.625, 0.4375, 0.6875, 0.375, 0.6875, 0.375, 0.625, 0.375, 0.8125, 0.375, 0.875, 0.3125, 0.875, 0.3125, 0.8125, 0.375, 0.3125, 0.375, 0.375, 0.3125, 0.375, 0.3125, 0.3125, 0.375, 0.75, 0.375, 0.8125, 0.3125, 0.8125, 0.3125, 0.75, 0.375, 0.25, 0.375, 0.3125, 0.3125, 0.3125, 0.3125, 0.25, 0.375, 0.6875, 0.375, 0.75, 0.3125, 0.75, 0.3125, 0.6875, 0.375, 0.1875, 0.375, 0.25, 0.3125, 0.25, 0.3125, 0.1875, 0.375, 0.625, 0.375, 0.6875, 0.3125, 0.6875, 0.3125, 0.625, 0.375, 0.125, 0.375, 0.1875, 0.3125, 0.1875, 0.3125, 0.125, 0.375, 0.5625, 0.375, 0.625, 0.3125, 0.625, 0.3125, 0.5625, 0.375, 0.0625, 0.375, 0.125, 0.3125, 0.125, 0.3125, 0.0625, 0.375, 0.5, 0.375, 0.5625, 0.3125, 0.5625, 0.3125, 0.5, 0.375, 0.9375, 0.3437, 1.0, 0.3125, 0.9375, 0.3437, 0.0, 0.375, 0.0625, 0.3125, 0.0625, 0.375, 0.4375, 0.375, 0.5, 0.3125, 0.5, 0.3125, 0.4375, 0.375, 0.875, 0.375, 0.9375, 0.3125, 0.9375, 0.3125, 0.875, 0.375, 0.375, 0.375, 0.4375, 0.3125, 0.4375, 0.3125, 0.375, 0.3125, 0.5625, 0.3125, 0.625, 0.25, 0.625, 0.25, 0.5625, 0.3125, 0.0625, 0.3125, 0.125, 0.25, 0.125, 0.25, 0.0625, 0.3125, 0.5, 0.3125, 0.5625, 0.25, 0.5625, 0.25, 0.5, 0.3125, 0.9375, 0.2812, 1.0, 0.25, 0.9375, 0.2812, 0.0, 0.3125, 0.0625, 0.25, 0.0625, 0.3125, 0.4375, 0.3125, 0.5, 0.25, 0.5, 0.25, 0.4375, 0.3125, 0.875, 0.3125, 0.9375, 0.25, 0.9375, 0.25, 0.875, 0.3125, 0.375, 0.3125, 0.4375, 0.25, 0.4375, 0.25, 0.375, 0.3125, 0.8125, 0.3125, 0.875, 0.25, 0.875, 0.25, 0.8125, 0.3125, 0.3125, 0.3125, 0.375, 0.25, 0.375, 0.25, 0.3125, 0.3125, 0.75, 0.3125, 0.8125, 0.25, 0.8125, 0.25, 0.75, 0.3125, 0.25, 0.3125, 0.3125, 0.25, 0.3125, 0.25, 0.25, 0.3125, 0.6875, 0.3125, 0.75, 0.25, 0.75, 0.25, 0.6875, 0.3125, 0.1875, 0.3125, 0.25, 0.25, 0.25, 0.25, 0.1875, 0.3125, 0.625, 0.3125, 0.6875, 0.25, 0.6875, 0.25, 0.625, 0.3125, 0.125, 0.3125, 0.1875, 0.25, 0.1875, 0.25, 0.125, 0.25, 0.3125, 0.25, 0.375, 0.1875, 0.375, 0.1875, 0.3125, 0.25, 0.75, 0.25, 0.8125, 0.1875, 0.8125, 0.1875, 0.75, 0.25, 0.25, 0.25, 0.3125, 0.1875, 0.3125, 0.1875, 0.25, 0.25, 0.6875, 0.25, 0.75, 0.1875, 0.75, 0.1875, 0.6875, 0.25, 0.1875, 0.25, 0.25, 0.1875, 0.25, 0.1875, 0.1875, 0.25, 0.625, 0.25, 0.6875, 0.1875, 0.6875, 0.1875, 0.625, 0.25, 0.125, 0.25, 0.1875, 0.1875, 0.1875, 0.1875, 0.125, 0.25, 0.5625, 0.25, 0.625, 0.1875, 0.625, 0.1875, 0.5625, 0.25, 0.0625, 0.25, 0.125, 0.1875, 0.125, 0.1875, 0.0625, 0.25, 0.5, 0.25, 0.5625, 0.1875, 0.5625, 0.1875, 0.5, 0.25, 0.9375, 0.2187, 1.0, 0.1875, 0.9375, 0.2188, 0.0, 0.25, 0.0625, 0.1875, 0.0625, 0.25, 0.4375, 0.25, 0.5, 0.1875, 0.5, 0.1875, 0.4375, 0.25, 0.875, 0.25, 0.9375, 0.1875, 0.9375, 0.1875, 0.875, 0.25, 0.375, 0.25, 0.4375, 0.1875, 0.4375, 0.1875, 0.375, 0.25, 0.8125, 0.25, 0.875, 0.1875, 0.875, 0.1875, 0.8125, 0.1875, 0.0625, 0.1875, 0.125, 0.125, 0.125, 0.125, 0.0625, 0.1875, 0.5, 0.1875, 0.5625, 0.125, 0.5625, 0.125, 0.5, 0.1875, 0.9375, 0.1563, 1.0, 0.125, 0.9375, 0.1563, 0.0, 0.1875, 0.0625, 0.125, 0.0625, 0.1875, 0.4375, 0.1875, 0.5, 0.125, 0.5, 0.125, 0.4375, 0.1875, 0.875, 0.1875, 0.9375, 0.125, 0.9375, 0.125, 0.875, 0.1875, 0.375, 0.1875, 0.4375, 0.125, 0.4375, 0.125, 0.375, 0.1875, 0.8125, 0.1875, 0.875, 0.125, 0.875, 0.125, 0.8125, 0.1875, 0.3125, 0.1875, 0.375, 0.125, 0.375, 0.125, 0.3125, 0.1875, 0.75, 0.1875, 0.8125, 0.125, 0.8125, 0.125, 0.75, 0.1875, 0.25, 0.1875, 0.3125, 0.125, 0.3125, 0.125, 0.25, 0.1875, 0.6875, 0.1875, 0.75, 0.125, 0.75, 0.125, 0.6875, 0.1875, 0.1875, 0.1875, 0.25, 0.125, 0.25, 0.125, 0.1875, 0.1875, 0.625, 0.1875, 0.6875, 0.125, 0.6875, 0.125, 0.625, 0.1875, 0.125, 0.1875, 0.1875, 0.125, 0.1875, 0.125, 0.125, 0.1875, 0.5625, 0.1875, 0.625, 0.125, 0.625, 0.125, 0.5625, 0.125, 0.25, 0.125, 0.3125, 0.0625, 0.3125, 0.0625, 0.25, 0.125, 0.6875, 0.125, 0.75, 0.0625, 0.75, 0.0625, 0.6875, 0.125, 0.1875, 0.125, 0.25, 0.0625, 0.25, 0.0625, 0.1875, 0.125, 0.625, 0.125, 0.6875, 0.0625, 0.6875, 0.0625, 0.625, 0.125, 0.125, 0.125, 0.1875, 0.0625, 0.1875, 0.0625, 0.125, 0.125, 0.5625, 0.125, 0.625, 0.0625, 0.625, 0.0625, 0.5625, 0.125, 0.0625, 0.125, 0.125, 0.0625, 0.125, 0.0625, 0.0625, 0.125, 0.5, 0.125, 0.5625, 0.0625, 0.5625, 0.0625, 0.5, 0.125, 0.9375, 0.09375, 1.0, 0.0625, 0.9375, 0.09375, 0.0, 0.125, 0.0625, 0.0625, 0.0625, 0.125, 0.4375, 0.125, 0.5, 0.0625, 0.5, 0.0625, 0.4375, 0.125, 0.875, 0.125, 0.9375, 0.0625, 0.9375, 0.0625, 0.875, 0.125, 0.375, 0.125, 0.4375, 0.0625, 0.4375, 0.0625, 0.375, 0.125, 0.8125, 0.125, 0.875, 0.0625, 0.875, 0.0625, 0.8125, 0.125, 0.3125, 0.125, 0.375, 0.0625, 0.375, 0.0625, 0.3125, 0.125, 0.75, 0.125, 0.8125, 0.0625, 0.8125, 0.0625, 0.75, 0.0625, 0.9375, 0.03125, 1.0, 2.384e-07, 0.9375, 0.03125, 0.0, 0.0625, 0.0625, 2.384e-07, 0.0625, 0.0625, 0.4375, 0.0625, 0.5, 0.0, 0.5, 2.98e-08, 0.4375, 0.0625, 0.875, 0.0625, 0.9375, 2.384e-07, 0.9375, 8.941e-08, 0.875, 0.0625, 0.375, 0.0625, 0.4375, 2.98e-08, 0.4375, 0.0, 0.375, 0.0625, 0.8125, 0.0625, 0.875, 8.941e-08, 0.875, 2.98e-08, 0.8125, 0.0625, 0.3125, 0.0625, 0.375, 0.0, 0.375, 0.0, 0.3125, 0.0625, 0.75, 0.0625, 0.8125, 2.98e-08, 0.8125, 2.98e-08, 0.75, 0.0625, 0.25, 0.0625, 0.3125, 0.0, 0.3125, 2.98e-08, 0.25, 0.0625, 0.6875, 0.0625, 0.75, 2.98e-08, 0.75, 0.0, 0.6875, 0.0625, 0.1875, 0.0625, 0.25, 2.98e-08, 0.25, 2.98e-08, 0.1875, 0.0625, 0.625, 0.0625, 0.6875, 0.0, 0.6875, 0.0, 0.625, 0.0625, 0.125, 0.0625, 0.1875, 2.98e-08, 0.1875, 2.98e-08, 0.125, 0.0625, 0.5625, 0.0625, 0.625, 0.0, 0.625, 2.98e-08, 0.5625, 0.0625, 0.0625, 0.0625, 0.125, 2.98e-08, 0.125, 2.384e-07, 0.0625, 0.0625, 0.5, 0.0625, 0.5625, 2.98e-08, 0.5625, 0.0, 0.5, 1.0, 0.6875, 1.0, 0.75, 0.9375, 0.75, 0.9375, 0.6875, 1.0, 0.1875, 1.0, 0.25, 0.9375, 0.25, 0.9375, 0.1875, 1.0, 0.625, 1.0, 0.6875, 0.9375, 0.6875, 0.9375, 0.625, 1.0, 0.125, 1.0, 0.1875, 0.9375, 0.1875, 0.9375, 0.125, 1.0, 0.5625, 1.0, 0.625, 0.9375, 0.625, 0.9375, 0.5625, 1.0, 0.0625, 1.0, 0.125, 0.9375, 0.125, 0.9375, 0.0625, 1.0, 0.5, 1.0, 0.5625, 0.9375, 0.5625, 0.9375, 0.5, 1.0, 0.9375, 0.9688, 1.0, 0.9375, 0.9375, 0.9688, 0.0, 1.0, 0.0625, 0.9375, 0.0625, 1.0, 0.4375, 1.0, 0.5, 0.9375, 0.5, 0.9375, 0.4375, 1.0, 0.875, 1.0, 0.9375, 0.9375, 0.9375, 0.9375, 0.875, 1.0, 0.375, 1.0, 0.4375, 0.9375, 0.4375, 0.9375, 0.375, 1.0, 0.8125, 1.0, 0.875, 0.9375, 0.875, 0.9375, 0.8125, 1.0, 0.3125, 1.0, 0.375, 0.9375, 0.375, 0.9375, 0.3125, 1.0, 0.75, 1.0, 0.8125, 0.9375, 0.8125, 0.9375, 0.75, 1.0, 0.25, 1.0, 0.3125, 0.9375, 0.3125, 0.9375, 0.25, 0.9375, 0.4375, 0.9375, 0.5, 0.875, 0.5, 0.875, 0.4375, 0.9375, 0.875, 0.9375, 0.9375, 0.875, 0.9375, 0.875, 0.875, 0.9375, 0.375, 0.9375, 0.4375, 0.875, 0.4375, 0.875, 0.375, 0.9375, 0.8125, 0.9375, 0.875, 0.875, 0.875, 0.875, 0.8125, 0.9375, 0.3125, 0.9375, 0.375, 0.875, 0.375, 0.875, 0.3125, 0.9375, 0.75, 0.9375, 0.8125, 0.875, 0.8125, 0.875, 0.75, 0.9375, 0.25, 0.9375, 0.3125, 0.875, 0.3125, 0.875, 0.25, 0.9375, 0.6875, 0.9375, 0.75, 0.875, 0.75, 0.875, 0.6875, 0.9375, 0.1875, 0.9375, 0.25, 0.875, 0.25, 0.875, 0.1875, 0.9375, 0.625, 0.9375, 0.6875, 0.875, 0.6875, 0.875, 0.625, 0.9375, 0.125, 0.9375, 0.1875, 0.875, 0.1875, 0.875, 0.125, 0.9375, 0.5625, 0.9375, 0.625, 0.875, 0.625, 0.875, 0.5625, 0.9375, 0.0625, 0.9375, 0.125, 0.875, 0.125, 0.875, 0.0625, 0.9375, 0.5, 0.9375, 0.5625, 0.875, 0.5625, 0.875, 0.5, 0.9375, 0.9375, 0.9063, 1.0, 0.875, 0.9375, 0.9063, 0.0, 0.9375, 0.0625, 0.875, 0.0625, 0.875, 0.1875, 0.875, 0.25, 0.8125, 0.25, 0.8125, 0.1875, 0.875, 0.625, 0.875, 0.6875, 0.8125, 0.6875, 0.8125, 0.625, 0.875, 0.125, 0.875, 0.1875, 0.8125, 0.1875, 0.8125, 0.125, 0.875, 0.5625, 0.875, 0.625, 0.8125, 0.625, 0.8125, 0.5625, 0.875, 0.0625, 0.875, 0.125, 0.8125, 0.125, 0.8125, 0.0625, 0.875, 0.5, 0.875, 0.5625, 0.8125, 0.5625, 0.8125, 0.5, 0.875, 0.9375, 0.8438, 1.0, 0.8125, 0.9375, 0.8438, 0.0, 0.875, 0.0625, 0.8125, 0.0625, 0.875, 0.4375, 0.875, 0.5, 0.8125, 0.5, 0.8125, 0.4375, 0.875, 0.875, 0.875, 0.9375, 0.8125, 0.9375, 0.8125, 0.875, 0.875, 0.375, 0.875, 0.4375, 0.8125, 0.4375, 0.8125, 0.375, 0.875, 0.8125, 0.875, 0.875, 0.8125, 0.875, 0.8125, 0.8125, 0.875, 0.3125, 0.875, 0.375, 0.8125, 0.375, 0.8125, 0.3125, 0.875, 0.75, 0.875, 0.8125, 0.8125, 0.8125, 0.8125, 0.75, 0.875, 0.25, 0.875, 0.3125, 0.8125, 0.3125, 0.8125, 0.25, 0.875, 0.6875, 0.875, 0.75, 0.8125, 0.75, 0.8125, 0.6875, 0.8125, 0.875, 0.8125, 0.9375, 0.75, 0.9375, 0.75, 0.875, 0.8125, 0.375, 0.8125, 0.4375, 0.75, 0.4375, 0.75, 0.375, 0.8125, 0.8125, 0.8125, 0.875, 0.75, 0.875, 0.75, 0.8125, 0.8125, 0.3125, 0.8125, 0.375, 0.75, 0.375, 0.75, 0.3125, 0.8125, 0.75, 0.8125, 0.8125, 0.75, 0.8125, 0.75, 0.75, 0.8125, 0.25, 0.8125, 0.3125, 0.75, 0.3125, 0.75, 0.25, 0.8125, 0.6875, 0.8125, 0.75, 0.75, 0.75, 0.75, 0.6875, 0.8125, 0.1875, 0.8125, 0.25, 0.75, 0.25, 0.75, 0.1875, 0.8125, 0.625, 0.8125, 0.6875, 0.75, 0.6875, 0.75, 0.625, 0.8125, 0.125, 0.8125, 0.1875, 0.75, 0.1875, 0.75, 0.125, 0.8125, 0.5625, 0.8125, 0.625, 0.75, 0.625, 0.75, 0.5625, 0.8125, 0.0625, 0.8125, 0.125, 0.75, 0.125, 0.75, 0.0625, 0.8125, 0.5, 0.8125, 0.5625, 0.75, 0.5625, 0.75, 0.5, 0.8125, 0.9375, 0.7813, 1.0, 0.75, 0.9375, 0.7812, 0.0, 0.8125, 0.0625, 0.75, 0.0625, 0.8125, 0.4375, 0.8125, 0.5, 0.75, 0.5, 0.75, 0.4375, 0.125, 0.5, 0.375, 0.5, 0.375, 0.75, 0.125, 0.75, 0.375, 0.75, 0.375, 1.0, 0.375, 1.0, 0.375, 0.75, 0.375, 0.0, 0.375, 0.25, 0.375, 0.25, 0.375, 0.0, 0.375, 0.5, 0.375, 0.75, 0.375, 0.75, 0.375, 0.5, 0.5, 0.0, 0.625, 0.0, 0.625, 0.25, 0.5, 0.25, 0.5, 0.1036, 0.5, 0.04969, 0.5, 0.25, 0.625, 0.25, 0.625, 0.5, 0.5, 0.5, 0.5, 0.5, 0.625, 0.5, 0.625, 0.75, 0.5, 0.75, 0.5, 0.6993, 0.5, 0.642, 0.625, 0.75, 0.875, 0.75, 0.875, 0.75, 0.625, 0.75, 0.125, 0.5, 0.375, 0.5, 0.375, 0.75, 0.125, 0.75, 0.8044, 0.7403, 0.6956, 0.7403, 0.6956, 0.7403, 0.8044, 0.7403, 0.8044, 0.7403, 0.8044, 0.5097, 0.875, 0.5, 0.875, 0.75, 0.8044, 0.5097, 0.6956, 0.5097, 0.625, 0.5, 0.875, 0.5, 0.6956, 0.5097, 0.6956, 0.7403, 0.625, 0.75, 0.625, 0.5, 0.6956, 0.7403, 0.8044, 0.7403, 0.875, 0.75, 0.625, 0.75, 0.6956, 0.5097, 0.8044, 0.5097, 0.8044, 0.5097, 0.6956, 0.5097, 0.6956, 0.5097, 0.8044, 0.5097, 0.8044, 0.5097, 0.6956, 0.5097, 0.6956, 0.7403, 0.6956, 0.5097, 0.6956, 0.5097, 0.6956, 0.7403, 0.8044, 0.5097, 0.8044, 0.7403, 0.8044, 0.7403, 0.8044, 0.5097, 0.6956, 0.5097, 0.8044, 0.5097, 0.8044, 0.7403, 0.6956, 0.7403, 0.6956, 0.7403, 0.6956, 0.5097, 0.6956, 0.5097, 0.6956, 0.7403, 0.8044, 0.5097, 0.8044, 0.7403, 0.8044, 0.7403, 0.8044, 0.5097, 0.8044, 0.7403, 0.8044, 0.7403, 0.8044, 0.7403, 0.8044, 0.7403, 0.8044, 0.7403, 0.6956, 0.7403, 0.6956, 0.7403, 0.8044, 0.7403, 0.6956, 0.7403, 0.8044, 0.7403, 0.8044, 0.7403, 0.6956, 0.7403, 0.8044, 0.7403, 0.6956, 0.7403, 0.6956, 0.7403, 0.8044, 0.7403, 0.6956, 0.7403, 0.6956, 0.7403, 0.6956, 0.7403, 0.6956, 0.7403, 0.6956, 0.5097, 0.8044, 0.5097, 0.8044, 0.5097, 0.6956, 0.5097, 0.8044, 0.5097, 0.8044, 0.5097, 0.8044, 0.5097, 0.8044, 0.5097, 0.6956, 0.5097, 0.6956, 0.5097, 0.6956, 0.5097, 0.6956, 0.5097, 0.8044, 0.5097, 0.6956, 0.5097, 0.6956, 0.5097, 0.8044, 0.5097, 0.8044, 0.5097, 0.8044, 0.7403, 0.8044, 0.7403, 0.8044, 0.5097, 0.6956, 0.7403, 0.6956, 0.5097, 0.6956, 0.5097, 0.6956, 0.7403, 0.6956, 0.5097, 0.8044, 0.5097, 0.8044, 0.5097, 0.6956, 0.5097, 0.8044, 0.7403, 0.6956, 0.7403, 0.6956, 0.7403, 0.8044, 0.7403, 0.375, 0.75, 0.5, 0.75, 0.5, 1.0, 0.375, 1.0, 0.375, 0.5, 0.5, 0.5, 0.5, 0.642, 0.4445, 0.6485, 0.4437, 0.7074, 0.5, 0.6993, 0.5, 0.75, 0.375, 0.75, 0.375, 0.25, 0.5, 0.25, 0.5, 0.5, 0.375, 0.5, 0.375, 0.0, 0.5, 0.0, 0.5, 0.04969, 0.438, 0.04192, 0.4397, 0.09422, 0.5, 0.1036, 0.5, 0.25, 0.375, 0.25, 0.5, 0.75, 0.625, 0.75, 0.625, 1.0, 0.5, 1.0, 0.5, 1.0, 0.5, 0.75, 0.5, 0.75, 0.5, 1.0, 0.625, 0.0, 0.5, 0.0, 0.5, 0.0, 0.625, 0.0, 0.5, 0.75, 0.625, 0.75, 0.625, 0.75, 0.5, 0.75, 0.5, 0.6993, 0.4437, 0.7074, 0.4445, 0.6485, 0.5, 0.642, 0.5, 0.642, 0.5, 0.6993, 0.5, 0.6993, 0.5, 0.642, 0.4445, 0.6485, 0.5, 0.642, 0.5, 0.642, 0.4445, 0.6485, 0.5, 0.6993, 0.4437, 0.7074, 0.4437, 0.7074, 0.5, 0.6993, 0.4437, 0.7074, 0.4445, 0.6485, 0.4445, 0.6485, 0.4437, 0.7074, 0.5, 0.1036, 0.4397, 0.09422, 0.438, 0.04192, 0.5, 0.04969, 0.5, 0.1036, 0.4397, 0.09422, 0.4397, 0.09422, 0.5, 0.1036, 0.438, 0.04192, 0.5, 0.04969, 0.5, 0.04969, 0.438, 0.04192, 0.4397, 0.09422, 0.438, 0.04192, 0.438, 0.04192, 0.4397, 0.09422, 0.5, 0.04969, 0.5, 0.1036, 0.5, 0.1036, 0.5, 0.04969, 0.5, 0.75, 0.625, 0.75, 0.625, 0.75, 0.5, 0.75, 0.625, 0.0, 0.5, 0.0, 0.5, 0.0, 0.625, 0.0, 0.5, 1.0, 0.5, 0.75, 0.5, 0.75, 0.5, 1.0, 0.625, 0.75, 0.875, 0.75, 0.875, 0.75, 0.625, 0.75, 0.4772, 1.0, 0.4772, 0.75, 0.4772, 0.75, 0.4772, 1.0, 0.4772, 0.75, 0.4772, 0.5, 0.4772, 0.5, 0.4772, 0.75, 0.5, 0.5, 0.5, 0.75, 0.5, 0.75, 0.5, 0.5, 0.5, 0.75, 0.5, 1.0, 0.5, 1.0, 0.5, 0.75, 0.375, 0.75, 0.4772, 0.75, 0.4772, 1.0, 0.375, 1.0, 0.375, 0.0, 0.4772, 0.0, 0.4772, 0.25, 0.375, 0.25, 0.375, 0.5, 0.4772, 0.5, 0.4772, 0.75, 0.375, 0.75, 0.375, 0.25, 0.4772, 0.25, 0.4772, 0.5, 0.375, 0.5, 0.4772, 0.25, 0.5, 0.25, 0.5, 0.5, 0.4772, 0.5, 0.4772, 0.5, 0.5, 0.5, 0.5, 0.75, 0.4772, 0.75, 0.4772, 0.0, 0.5, 0.0, 0.5, 0.25, 0.4772, 0.25, 0.4772, 0.75, 0.5, 0.75, 0.5, 1.0, 0.4772, 1.0, 0.5, 0.0, 0.5, 0.25, 0.5, 0.25, 0.5, 0.0, 0.4772, 0.5, 0.4772, 0.25, 0.4772, 0.25, 0.4772, 0.5, 0.5, 0.25, 0.5, 0.5, 0.5, 0.5, 0.5, 0.25, 0.4772, 0.25, 0.4772, 0.0, 0.4772, 0.0, 0.4772, 0.25])
me_cube.materials.append(mat_material)
me_cube.materials.append(mat_material_001)
me_cube.materials.append(mat_material_002)
me_cube.materials.append(mat_material_003)
me_cube.materials.append(mat_material_004)
me_cube.use_remesh_preserve_volume = False
me_cube.use_remesh_preserve_attributes = False
me_cube.use_mirror_vertex_groups = False
me_cube.update()

# ---- objects
ob_cube = bpy.data.objects.new('Cube', me_cube)

# ---- transforms, parenting, visibility, modifiers, constraints
ob_cube.location = (0.0, 0.0, 0.0)
ob_cube.lock_rotations_4d = False
ob_cube.empty_display_type = 'ARROWS'
ob_cube.lineart.crease_threshold = 0.0

# ---- collection membership
scene.collection.objects.link(ob_cube)

# ---- scene / render settings (as saved in the file)
scene.frame_start = 1; scene.frame_end = 250; scene.frame_set(1)
scene.render.engine = 'BLENDER_EEVEE_NEXT'
scene.cycles.use_denoising = False
scene.cycles.samples = 128
scene.cycles.sampling_pattern = 'TABULATED_SOBOL'
scene.cycles.use_adaptive_sampling = False
scene.cycles.use_light_tree = False
scene.view_settings.view_transform = 'Filmic'
bpy.context.view_layer.update()

# ---- added for rendering (the .blend has no active camera and no usable light): camera, sun
cam_auto = bpy.data.cameras.new('AutoCamera')
cam_auto.lens = 50.0
cam_auto.sensor_width = 36.0
cam_auto.clip_end = 1000.0
ob_auto_camera = bpy.data.objects.new('AutoCamera', cam_auto)
scene.collection.objects.link(ob_auto_camera)
ob_auto_camera.location = (7.71401, -10.9503, 7.31477)
ob_auto_camera.rotation_euler = (1.09748, -7.21219e-08, 0.694738)
scene.camera = ob_auto_camera
light_auto_sun = bpy.data.lights.new('AutoSun', 'SUN')
light_auto_sun.energy = 3.0
light_auto_sun.angle = 0.0523599
ob_auto_sun = bpy.data.objects.new('AutoSun', light_auto_sun)
scene.collection.objects.link(ob_auto_sun)
ob_auto_sun.rotation_euler = (0.872665, 0.174533, 0.523599)
bpy.context.view_layer.update()
